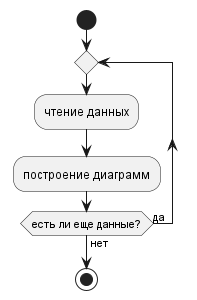

The diagram above was rendered by PlantUML. Its source (embedded in the PNG):
@startuml

start

repeat

  :чтение данных;

  :построение диаграмм;

repeat while (есть ли еще данные?) is (да) not (нет)

stop

@enduml